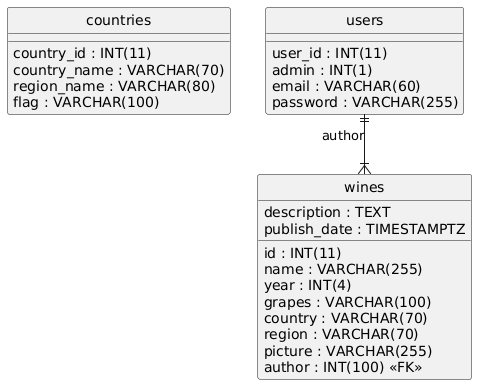

The diagram above was rendered by PlantUML. Its source (embedded in the PNG):
@startuml
hide circle
skinparam linetype ortho

entity "countries" as countries {
  country_id : INT(11)
  country_name : VARCHAR(70)
  region_name : VARCHAR(80)
  flag : VARCHAR(100)
}

entity "users" as users {
  user_id : INT(11)
  admin : INT(1)
  email : VARCHAR(60)
  password : VARCHAR(255)
}

entity "wines" as wines {
  id : INT(11)
  name : VARCHAR(255)
  year : INT(4)
  grapes : VARCHAR(100)
  country : VARCHAR(70)
  region : VARCHAR(70)
  description : TEXT
  picture : VARCHAR(255)
  author : INT(100) <<FK>>
  publish_date : TIMESTAMPTZ
}

users ||--|{ wines : "author"
@enduml